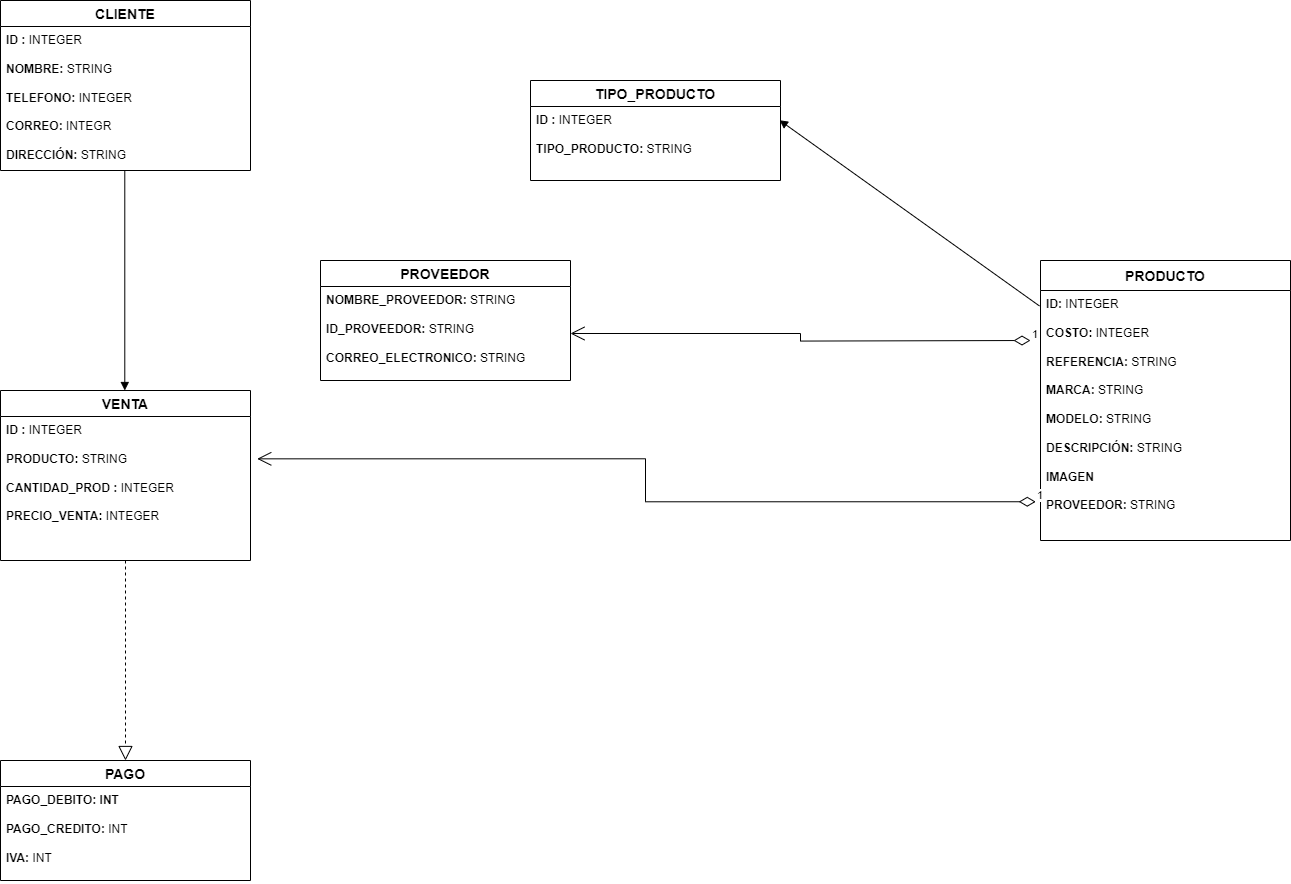

The diagram above was exported from draw.io. Its source (the exported page's mxGraphModel, read from the mxfile embedded in the PNG):
<mxGraphModel dx="2899" dy="2166" grid="1" gridSize="10" guides="1" tooltips="1" connect="1" arrows="1" fold="1" page="1" pageScale="1" pageWidth="850" pageHeight="1100" math="0" shadow="0" extFonts="Permanent Marker^https://fonts.googleapis.com/css?family=Permanent+Marker">
  <root>
    <mxCell id="0" />
    <mxCell id="1" parent="0" />
    <mxCell id="mrTiDQJnqsHOqaLwU7Kj-11" value="VENTA" style="swimlane;fontStyle=1;childLayout=stackLayout;horizontal=1;startSize=26;horizontalStack=0;resizeParent=1;resizeParentMax=0;resizeLast=0;collapsible=1;marginBottom=0;align=center;fontSize=14;" vertex="1" parent="1">
      <mxGeometry x="-530" y="190" width="250" height="170" as="geometry" />
    </mxCell>
    <mxCell id="mrTiDQJnqsHOqaLwU7Kj-12" value="&lt;b&gt;ID :&lt;/b&gt;&amp;nbsp;INTEGER&lt;br&gt;&lt;br&gt;&lt;b&gt;PRODUCTO: &lt;/b&gt;STRING&lt;br&gt;&lt;br&gt;&lt;b&gt;CANTIDAD_PROD : &lt;/b&gt;INTEGER&lt;br&gt;&lt;br&gt;&lt;b&gt;PRECIO_VENTA: &lt;/b&gt;INTEGER&lt;br&gt;&lt;div&gt;&lt;br&gt;&lt;/div&gt;" style="text;strokeColor=none;fillColor=none;spacingLeft=4;spacingRight=4;overflow=hidden;rotatable=0;points=[[0,0.5],[1,0.5]];portConstraint=eastwest;fontSize=12;whiteSpace=wrap;html=1;" vertex="1" parent="mrTiDQJnqsHOqaLwU7Kj-11">
      <mxGeometry y="26" width="250" height="144" as="geometry" />
    </mxCell>
    <mxCell id="mrTiDQJnqsHOqaLwU7Kj-15" value="PRODUCTO" style="swimlane;fontStyle=1;childLayout=stackLayout;horizontal=1;startSize=30;horizontalStack=0;resizeParent=1;resizeParentMax=0;resizeLast=0;collapsible=1;marginBottom=0;align=center;fontSize=14;" vertex="1" parent="1">
      <mxGeometry x="510" y="60" width="250" height="280" as="geometry" />
    </mxCell>
    <mxCell id="mrTiDQJnqsHOqaLwU7Kj-16" value="&lt;b&gt;ID:&lt;/b&gt;&amp;nbsp;INTEGER&lt;br&gt;&lt;br&gt;&lt;b&gt;COSTO:&amp;nbsp;&lt;/b&gt;INTEGER&lt;br&gt;&lt;br&gt;&lt;b&gt;REFERENCIA:&lt;/b&gt; STRING&lt;br&gt;&lt;br&gt;&lt;b&gt;MARCA:&lt;/b&gt; STRING&lt;br&gt;&lt;br&gt;&lt;b&gt;MODELO:&lt;/b&gt; STRING&lt;br&gt;&lt;br&gt;&lt;b&gt;DESCRIPCIÓN:&lt;/b&gt; STRING&lt;br&gt;&lt;br&gt;&lt;b&gt;IMAGEN&lt;/b&gt;&lt;br&gt;&lt;br&gt;&lt;b&gt;PROVEEDOR: &lt;/b&gt;STRING&lt;br&gt;&lt;div&gt;&lt;br&gt;&lt;/div&gt;" style="text;strokeColor=none;fillColor=none;spacingLeft=4;spacingRight=4;overflow=hidden;rotatable=0;points=[[0,0.5],[1,0.5]];portConstraint=eastwest;fontSize=12;whiteSpace=wrap;html=1;" vertex="1" parent="mrTiDQJnqsHOqaLwU7Kj-15">
      <mxGeometry y="30" width="250" height="250" as="geometry" />
    </mxCell>
    <mxCell id="mrTiDQJnqsHOqaLwU7Kj-23" value="PROVEEDOR" style="swimlane;fontStyle=1;childLayout=stackLayout;horizontal=1;startSize=26;horizontalStack=0;resizeParent=1;resizeParentMax=0;resizeLast=0;collapsible=1;marginBottom=0;align=center;fontSize=14;" vertex="1" parent="1">
      <mxGeometry x="-210" y="60" width="250" height="120" as="geometry" />
    </mxCell>
    <mxCell id="mrTiDQJnqsHOqaLwU7Kj-24" value="&lt;b&gt;NOMBRE_PROVEEDOR:&lt;/b&gt; STRING&lt;br&gt;&lt;br&gt;&lt;b&gt;ID_PROVEEDOR:&lt;/b&gt; STRING&lt;br&gt;&lt;br&gt;&lt;b&gt;CORREO_ELECTRONICO:&lt;/b&gt; STRING" style="text;strokeColor=none;fillColor=none;spacingLeft=4;spacingRight=4;overflow=hidden;rotatable=0;points=[[0,0.5],[1,0.5]];portConstraint=eastwest;fontSize=12;whiteSpace=wrap;html=1;" vertex="1" parent="mrTiDQJnqsHOqaLwU7Kj-23">
      <mxGeometry y="26" width="250" height="94" as="geometry" />
    </mxCell>
    <mxCell id="mrTiDQJnqsHOqaLwU7Kj-36" value="1" style="endArrow=open;html=1;endSize=12;startArrow=diamondThin;startSize=14;startFill=0;edgeStyle=orthogonalEdgeStyle;align=left;verticalAlign=bottom;rounded=0;entryX=1.027;entryY=0.294;entryDx=0;entryDy=0;entryPerimeter=0;exitX=-0.019;exitY=0.845;exitDx=0;exitDy=0;exitPerimeter=0;" edge="1" parent="1" source="mrTiDQJnqsHOqaLwU7Kj-16" target="mrTiDQJnqsHOqaLwU7Kj-12">
      <mxGeometry x="-1" y="3" relative="1" as="geometry">
        <mxPoint x="506" y="190" as="sourcePoint" />
        <mxPoint x="-90" y="189.996" as="targetPoint" />
      </mxGeometry>
    </mxCell>
    <mxCell id="mrTiDQJnqsHOqaLwU7Kj-39" value="CLIENTE" style="swimlane;fontStyle=1;childLayout=stackLayout;horizontal=1;startSize=26;horizontalStack=0;resizeParent=1;resizeParentMax=0;resizeLast=0;collapsible=1;marginBottom=0;align=center;fontSize=14;" vertex="1" parent="1">
      <mxGeometry x="-530" y="-200" width="250" height="170" as="geometry" />
    </mxCell>
    <mxCell id="mrTiDQJnqsHOqaLwU7Kj-40" value="&lt;b&gt;ID :&lt;/b&gt; INTEGER&lt;br&gt;&lt;br&gt;&lt;b&gt;NOMBRE:&lt;/b&gt; STRING&lt;br&gt;&lt;br&gt;&lt;b&gt;TELEFONO:&lt;/b&gt; INTEGER&lt;br&gt;&lt;br&gt;&lt;b&gt;CORREO:&lt;/b&gt; INTEGR&lt;br&gt;&lt;br&gt;&lt;b&gt;DIRECCIÓN: &lt;/b&gt;STRING&lt;br&gt;&lt;br&gt;&lt;br&gt;&lt;div&gt;&lt;br&gt;&lt;/div&gt;" style="text;strokeColor=none;fillColor=none;spacingLeft=4;spacingRight=4;overflow=hidden;rotatable=0;points=[[0,0.5],[1,0.5]];portConstraint=eastwest;fontSize=12;whiteSpace=wrap;html=1;" vertex="1" parent="mrTiDQJnqsHOqaLwU7Kj-39">
      <mxGeometry y="26" width="250" height="144" as="geometry" />
    </mxCell>
    <mxCell id="mrTiDQJnqsHOqaLwU7Kj-44" value="TIPO_PRODUCTO" style="swimlane;fontStyle=1;childLayout=stackLayout;horizontal=1;startSize=26;horizontalStack=0;resizeParent=1;resizeParentMax=0;resizeLast=0;collapsible=1;marginBottom=0;align=center;fontSize=14;" vertex="1" parent="1">
      <mxGeometry y="-120" width="250" height="100" as="geometry" />
    </mxCell>
    <mxCell id="mrTiDQJnqsHOqaLwU7Kj-45" value="&lt;b&gt;ID :&lt;/b&gt; INTEGER&lt;br&gt;&lt;br&gt;&lt;b&gt;TIPO_PRODUCTO:&lt;/b&gt; STRING&lt;br&gt;&lt;br&gt;&lt;br&gt;&lt;div&gt;&lt;br&gt;&lt;/div&gt;" style="text;strokeColor=none;fillColor=none;spacingLeft=4;spacingRight=4;overflow=hidden;rotatable=0;points=[[0,0.5],[1,0.5]];portConstraint=eastwest;fontSize=12;whiteSpace=wrap;html=1;" vertex="1" parent="mrTiDQJnqsHOqaLwU7Kj-44">
      <mxGeometry y="26" width="250" height="74" as="geometry" />
    </mxCell>
    <mxCell id="mrTiDQJnqsHOqaLwU7Kj-48" value="PAGO" style="swimlane;fontStyle=1;childLayout=stackLayout;horizontal=1;startSize=26;horizontalStack=0;resizeParent=1;resizeParentMax=0;resizeLast=0;collapsible=1;marginBottom=0;align=center;fontSize=14;" vertex="1" parent="1">
      <mxGeometry x="-530" y="560" width="250" height="120" as="geometry" />
    </mxCell>
    <mxCell id="mrTiDQJnqsHOqaLwU7Kj-49" value="&lt;b&gt;PAGO_DEBITO: INT&lt;br&gt;&lt;/b&gt;&lt;br&gt;&lt;b&gt;PAGO_CREDITO:&lt;/b&gt; INT&lt;br&gt;&lt;br&gt;&lt;b&gt;IVA:&lt;/b&gt; INT&lt;div&gt;&lt;br&gt;&lt;/div&gt;" style="text;strokeColor=none;fillColor=none;spacingLeft=4;spacingRight=4;overflow=hidden;rotatable=0;points=[[0,0.5],[1,0.5]];portConstraint=eastwest;fontSize=12;whiteSpace=wrap;html=1;" vertex="1" parent="mrTiDQJnqsHOqaLwU7Kj-48">
      <mxGeometry y="26" width="250" height="94" as="geometry" />
    </mxCell>
    <mxCell id="mrTiDQJnqsHOqaLwU7Kj-50" value="&lt;div&gt;&lt;br/&gt;&lt;/div&gt;" style="html=1;verticalAlign=bottom;endArrow=block;curved=0;rounded=0;exitX=-0.004;exitY=0.062;exitDx=0;exitDy=0;exitPerimeter=0;entryX=0.996;entryY=0.185;entryDx=0;entryDy=0;entryPerimeter=0;" edge="1" parent="1" source="mrTiDQJnqsHOqaLwU7Kj-16" target="mrTiDQJnqsHOqaLwU7Kj-45">
      <mxGeometry y="10" width="80" relative="1" as="geometry">
        <mxPoint x="360" y="120" as="sourcePoint" />
        <mxPoint x="440" y="120" as="targetPoint" />
        <mxPoint as="offset" />
      </mxGeometry>
    </mxCell>
    <mxCell id="mrTiDQJnqsHOqaLwU7Kj-52" value="" style="endArrow=block;dashed=1;endFill=0;endSize=12;html=1;rounded=0;" edge="1" parent="1" source="mrTiDQJnqsHOqaLwU7Kj-12" target="mrTiDQJnqsHOqaLwU7Kj-48">
      <mxGeometry width="160" relative="1" as="geometry">
        <mxPoint x="-220" y="310" as="sourcePoint" />
        <mxPoint x="-60" y="310" as="targetPoint" />
      </mxGeometry>
    </mxCell>
    <mxCell id="mrTiDQJnqsHOqaLwU7Kj-55" value="" style="html=1;verticalAlign=bottom;endArrow=block;curved=0;rounded=0;entryX=0.25;entryY=0;entryDx=0;entryDy=0;exitX=0.25;exitY=1;exitDx=0;exitDy=0;" edge="1" parent="1">
      <mxGeometry width="80" relative="1" as="geometry">
        <mxPoint x="-405.71" y="-30" as="sourcePoint" />
        <mxPoint x="-405.71" y="190" as="targetPoint" />
      </mxGeometry>
    </mxCell>
    <mxCell id="mrTiDQJnqsHOqaLwU7Kj-56" value="1" style="endArrow=open;html=1;endSize=12;startArrow=diamondThin;startSize=14;startFill=0;edgeStyle=orthogonalEdgeStyle;align=left;verticalAlign=bottom;rounded=0;entryX=1;entryY=0.5;entryDx=0;entryDy=0;" edge="1" parent="1" target="mrTiDQJnqsHOqaLwU7Kj-24">
      <mxGeometry x="-1" y="3" relative="1" as="geometry">
        <mxPoint x="500" y="140" as="sourcePoint" />
        <mxPoint x="60.000000000000455" y="133" as="targetPoint" />
      </mxGeometry>
    </mxCell>
  </root>
</mxGraphModel>